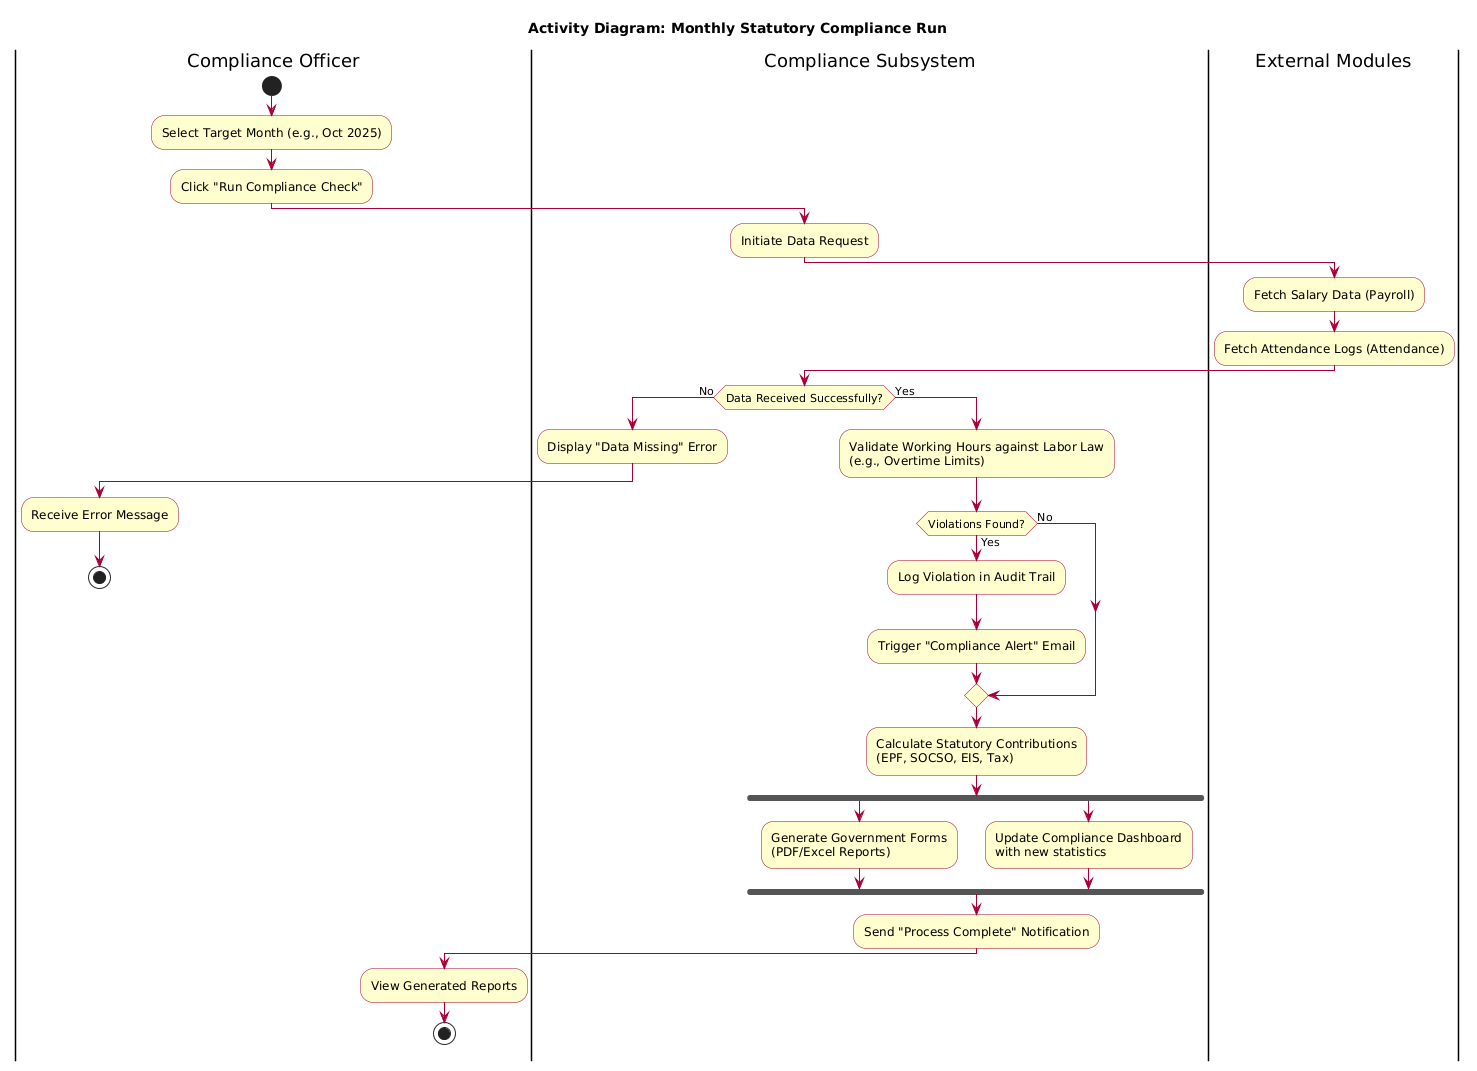

The diagram above was rendered by PlantUML. Its source (embedded in the PNG):
@startuml
title Activity Diagram: Monthly Statutory Compliance Run

skinparam swimlaneBorderColor black
skinparam activityBackgroundColor #FEFECE
skinparam activityBorderColor #A80036
skinparam arrowColor #A80036

|Compliance Officer|
start
:Select Target Month (e.g., Oct 2025);
:Click "Run Compliance Check";

|Compliance Subsystem|
:Initiate Data Request;

|External Modules|
:Fetch Salary Data (Payroll);
:Fetch Attendance Logs (Attendance);

|Compliance Subsystem|
if (Data Received Successfully?) then (No)
    :Display "Data Missing" Error;
    |Compliance Officer|
    :Receive Error Message;
    stop
else (Yes)
    |Compliance Subsystem|
    :Validate Working Hours against Labor Law\n(e.g., Overtime Limits);
    
    if (Violations Found?) then (Yes)
        :Log Violation in Audit Trail;
        :Trigger "Compliance Alert" Email;
    else (No)
        ' No action needed, proceed smoothly
    endif

    :Calculate Statutory Contributions\n(EPF, SOCSO, EIS, Tax);
    
    fork
        :Generate Government Forms\n(PDF/Excel Reports);
    fork again
        :Update Compliance Dashboard\nwith new statistics;
    end fork

    :Send "Process Complete" Notification;

    |Compliance Officer|
    :View Generated Reports;
    stop
endif
@enduml